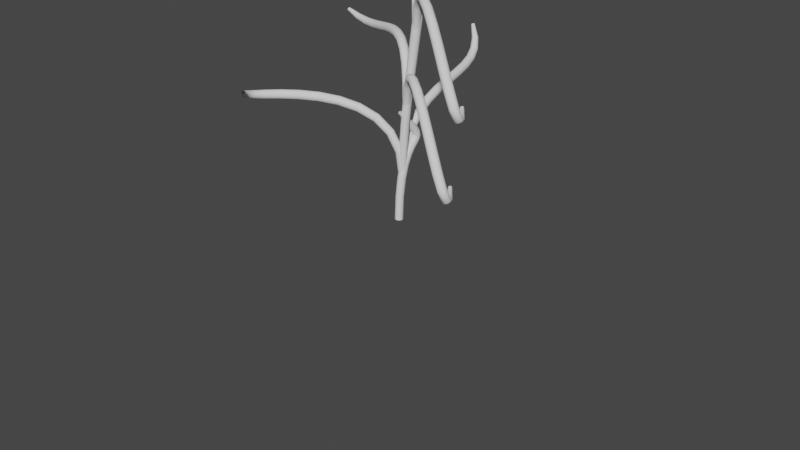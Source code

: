 # Source: tree.blend  (saved by Blender 2.81.16; exported with 4.5.12 LTS)
import bpy
from mathutils import Matrix  # noqa: F401  (used for matrix-valued properties, if any)

bpy.ops.wm.read_factory_settings(use_empty=True)
scene = bpy.context.scene
scene.name = 'Scene'

# ---- collections
col_collection = bpy.data.collections.new('Collection'); scene.collection.children.link(col_collection)
col_collection_2 = bpy.data.collections.new('Collection 2'); scene.collection.children.link(col_collection_2)

# ---- world
world_world = bpy.data.worlds.new('World'); scene.world = world_world
world_world.use_nodes = True; world_world.node_tree.nodes.clear()
_N = world_world.node_tree.nodes; _L = world_world.node_tree.links
n0 = _N.new('ShaderNodeOutputWorld'); n0.name = 'World Output'; n0.location = (300, 300)
n1 = _N.new('ShaderNodeBackground'); n1.name = 'Background'; n1.location = (10, 300)
n1.inputs[0].default_value = (0.05088, 0.05088, 0.05088, 1.0)
_L.new(n1.outputs[0], n0.inputs[0])
n0.is_active_output = True
world_world.color = (0.05088, 0.05088, 0.05088)
world_world.use_sun_shadow = False
world_world.sun_shadow_jitter_overblur = 0.0

# ---- cameras
cam_camera = bpy.data.cameras.new('Camera')
cam_camera.clip_end = 100.0
cam_camera.ortho_scale = 7.314

# ---- curves / text
cu_beziercurve = bpy.data.curves.new('BezierCurve', 'CURVE')
cu_beziercurve.dimensions = '3D'
_sp = cu_beziercurve.splines.new('BEZIER'); _sp.bezier_points.add(1)
_sp.bezier_points.foreach_set('co', [0.006476, 0.003798, 1.146, -0.002068, 0.0, 0.0])
_sp.bezier_points.foreach_set('handle_left', [-0.01386, -0.3183, 1.516, 0.004408, 0.003798, 1.146])
_sp.bezier_points.foreach_set('handle_right', [0.03577, 0.4677, 0.6132, -0.00772, -0.003314, -1.0])
for _p, _l, _r in zip(_sp.bezier_points, ['ALIGNED', 'ALIGNED'], ['ALIGNED', 'ALIGNED']): _p.handle_left_type = _l; _p.handle_right_type = _r
_sp.order_u = 0
_sp.order_v = 0
cu_beziercurve.use_path = True
cu_beziercurve.use_path_clamp = True
cu_beziercurve.bevel_depth = 0.1
cu_beziercurve.fill_mode = 'FULL'
cu_beziercurve_001 = bpy.data.curves.new('BezierCurve.001', 'CURVE')
cu_beziercurve_001.dimensions = '3D'
_sp = cu_beziercurve_001.splines.new('BEZIER'); _sp.bezier_points.add(1)
_sp.bezier_points.foreach_set('co', [-1.08, -1.052, 1.326, 0.0007244, 0.0477, 0.4713])
_sp.bezier_points.foreach_set('handle_left', [-0.4564, -1.397, 1.695, 0.007201, 0.0515, 1.617])
_sp.bezier_points.foreach_set('handle_right', [-1.63, -0.749, 0.9997, -0.004927, 0.04439, -0.5287])
for _p, _l, _r in zip(_sp.bezier_points, ['ALIGNED', 'ALIGNED'], ['ALIGNED', 'ALIGNED']): _p.handle_left_type = _l; _p.handle_right_type = _r
_sp.order_u = 0
_sp.order_v = 0
cu_beziercurve_001.use_path = True
cu_beziercurve_001.use_path_clamp = True
cu_beziercurve_001.bevel_depth = 0.1
cu_beziercurve_001.fill_mode = 'FULL'
cu_beziercurve_002 = bpy.data.curves.new('BezierCurve.002', 'CURVE')
cu_beziercurve_002.dimensions = '3D'
_sp = cu_beziercurve_002.splines.new('BEZIER'); _sp.bezier_points.add(1)
_sp.bezier_points.foreach_set('co', [-0.5619, 1.615, 1.583, 0.0007244, 0.0477, 0.4713])
_sp.bezier_points.foreach_set('handle_left', [-0.7945, 1.509, 2.417, 0.007201, 0.0515, 1.617])
_sp.bezier_points.foreach_set('handle_right', [-0.3733, 1.7, 0.9072, -0.004927, 0.04439, -0.5287])
for _p, _l, _r in zip(_sp.bezier_points, ['ALIGNED', 'ALIGNED'], ['ALIGNED', 'ALIGNED']): _p.handle_left_type = _l; _p.handle_right_type = _r
_sp.order_u = 0
_sp.order_v = 0
cu_beziercurve_002.use_path = True
cu_beziercurve_002.use_path_clamp = True
cu_beziercurve_002.bevel_depth = 0.1
cu_beziercurve_002.fill_mode = 'FULL'
cu_beziercurve_003 = bpy.data.curves.new('BezierCurve.003', 'CURVE')
cu_beziercurve_003.dimensions = '3D'
_sp = cu_beziercurve_003.splines.new('BEZIER'); _sp.bezier_points.add(1)
_sp.bezier_points.foreach_set('co', [0.1107, 0.1043, 3.271, 0.0007244, 0.0477, 0.4713])
_sp.bezier_points.foreach_set('handle_left', [-0.1219, -0.001008, 4.105, 0.007201, 0.0515, 1.617])
_sp.bezier_points.foreach_set('handle_right', [0.2993, 0.1897, 2.595, -0.004927, 0.04439, -0.5287])
for _p, _l, _r in zip(_sp.bezier_points, ['ALIGNED', 'ALIGNED'], ['ALIGNED', 'ALIGNED']): _p.handle_left_type = _l; _p.handle_right_type = _r
_sp.order_u = 0
_sp.order_v = 0
cu_beziercurve_003.use_path = True
cu_beziercurve_003.use_path_clamp = True
cu_beziercurve_003.bevel_depth = 0.1
cu_beziercurve_003.fill_mode = 'FULL'
cu_beziercurve_004 = bpy.data.curves.new('BezierCurve.004', 'CURVE')
cu_beziercurve_004.dimensions = '3D'
_sp = cu_beziercurve_004.splines.new('BEZIER'); _sp.bezier_points.add(1)
_sp.bezier_points.foreach_set('co', [0.948, -0.3116, 0.05006, 0.0007244, 0.0477, 0.4713])
_sp.bezier_points.foreach_set('handle_left', [-1.197, 1.964, 1.373, 0.007201, 0.0515, 1.617])
_sp.bezier_points.foreach_set('handle_right', [1.552, -0.9528, -0.3227, -0.004927, 0.04439, -0.5287])
for _p, _l, _r in zip(_sp.bezier_points, ['ALIGNED', 'ALIGNED'], ['ALIGNED', 'ALIGNED']): _p.handle_left_type = _l; _p.handle_right_type = _r
_sp.order_u = 0
_sp.order_v = 0
cu_beziercurve_004.use_path = True
cu_beziercurve_004.use_path_clamp = True
cu_beziercurve_004.bevel_depth = 0.1
cu_beziercurve_004.fill_mode = 'FULL'
cu_beziercurve_005 = bpy.data.curves.new('BezierCurve.005', 'CURVE')
cu_beziercurve_005.dimensions = '3D'
_sp = cu_beziercurve_005.splines.new('BEZIER'); _sp.bezier_points.add(1)
_sp.bezier_points.foreach_set('co', [-1.674, 0.7724, 0.9689, 0.0007244, 0.0477, 0.4713])
_sp.bezier_points.foreach_set('handle_left', [-2.71, 0.7015, 1.456, 0.007201, 0.0515, 1.617])
_sp.bezier_points.foreach_set('handle_right', [-1.036, 0.8162, 0.6686, -0.004927, 0.04439, -0.5287])
for _p, _l, _r in zip(_sp.bezier_points, ['ALIGNED', 'ALIGNED'], ['ALIGNED', 'ALIGNED']): _p.handle_left_type = _l; _p.handle_right_type = _r
_sp.order_u = 0
_sp.order_v = 0
cu_beziercurve_005.use_path = True
cu_beziercurve_005.use_path_clamp = True
cu_beziercurve_005.bevel_depth = 0.1
cu_beziercurve_005.fill_mode = 'FULL'
cu_beziercurve_006 = bpy.data.curves.new('BezierCurve.006', 'CURVE')
cu_beziercurve_006.dimensions = '3D'
_sp = cu_beziercurve_006.splines.new('BEZIER'); _sp.bezier_points.add(1)
_sp.bezier_points.foreach_set('co', [0.948, -0.3116, 0.05006, 0.0007244, 0.0477, 0.4713])
_sp.bezier_points.foreach_set('handle_left', [-1.197, 1.964, 1.373, 0.007201, 0.0515, 1.617])
_sp.bezier_points.foreach_set('handle_right', [1.552, -0.9528, -0.3227, -0.004927, 0.04439, -0.5287])
for _p, _l, _r in zip(_sp.bezier_points, ['ALIGNED', 'ALIGNED'], ['ALIGNED', 'ALIGNED']): _p.handle_left_type = _l; _p.handle_right_type = _r
_sp.order_u = 0
_sp.order_v = 0
cu_beziercurve_006.use_path = True
cu_beziercurve_006.use_path_clamp = True
cu_beziercurve_006.bevel_depth = 0.1
cu_beziercurve_006.fill_mode = 'FULL'
cu_beziercurve_007 = bpy.data.curves.new('BezierCurve.007', 'CURVE')
cu_beziercurve_007.dimensions = '3D'
_sp = cu_beziercurve_007.splines.new('BEZIER'); _sp.bezier_points.add(1)
_sp.bezier_points.foreach_set('co', [-1.674, 0.7724, 0.9689, 0.0007244, 0.0477, 0.4713])
_sp.bezier_points.foreach_set('handle_left', [-2.71, 0.7015, 1.456, 0.007201, 0.0515, 1.617])
_sp.bezier_points.foreach_set('handle_right', [-1.036, 0.8162, 0.6686, -0.004927, 0.04439, -0.5287])
for _p, _l, _r in zip(_sp.bezier_points, ['ALIGNED', 'ALIGNED'], ['ALIGNED', 'ALIGNED']): _p.handle_left_type = _l; _p.handle_right_type = _r
_sp.order_u = 0
_sp.order_v = 0
cu_beziercurve_007.use_path = True
cu_beziercurve_007.use_path_clamp = True
cu_beziercurve_007.bevel_depth = 0.1
cu_beziercurve_007.fill_mode = 'FULL'
cu_beziercurve_009 = bpy.data.curves.new('BezierCurve.009', 'CURVE')
cu_beziercurve_009.dimensions = '3D'
_sp = cu_beziercurve_009.splines.new('BEZIER'); _sp.bezier_points.add(1)
_sp.bezier_points.foreach_set('co', [-1.175, 0.1933, -0.234, 2.451, 0.4275, 1.809])
_sp.bezier_points.foreach_set('handle_left', [-1.675, -0.3067, -0.234, 1.451, 0.4275, 1.809])
_sp.bezier_points.foreach_set('handle_right', [-0.6754, 0.6933, -0.234, 3.451, 0.4275, 1.809])
for _p, _l, _r in zip(_sp.bezier_points, ['ALIGNED', 'ALIGNED'], ['ALIGNED', 'ALIGNED']): _p.handle_left_type = _l; _p.handle_right_type = _r
_sp.order_u = 0
_sp.order_v = 0
cu_beziercurve_009.use_path = True
cu_beziercurve_009.use_path_clamp = True
cu_beziercurve_009.fill_mode = 'FULL'

# ---- objects
ob_camera = bpy.data.objects.new('Camera', cam_camera)
ob_beziercurve = bpy.data.objects.new('BezierCurve', cu_beziercurve)
ob_beziercurve_001 = bpy.data.objects.new('BezierCurve.001', cu_beziercurve_001)
ob_beziercurve_002 = bpy.data.objects.new('BezierCurve.002', cu_beziercurve_002)
ob_beziercurve_003 = bpy.data.objects.new('BezierCurve.003', cu_beziercurve_003)
ob_beziercurve_004 = bpy.data.objects.new('BezierCurve.004', cu_beziercurve_004)
ob_beziercurve_005 = bpy.data.objects.new('BezierCurve.005', cu_beziercurve_005)
ob_beziercurve_006 = bpy.data.objects.new('BezierCurve.006', cu_beziercurve_006)
ob_beziercurve_007 = bpy.data.objects.new('BezierCurve.007', cu_beziercurve_007)
ob_beziercurve_008 = bpy.data.objects.new('BezierCurve.008', cu_beziercurve_009)

# ---- transforms, parenting, visibility, modifiers, constraints
ob_camera.location = (7.359, -6.926, 4.958)
ob_camera.rotation_euler = (1.109, 0.0, 0.8149)
ob_camera.lock_rotations_4d = False
ob_camera.empty_display_type = 'ARROWS'
ob_camera.color = (0.0, 0.0, 0.0, 0.0)
ob_camera.display_type = 'WIRE'
ob_camera.lineart.crease_threshold = 0.0
ob_beziercurve.location = (0.0, 0.0, 0.0)
ob_beziercurve.lineart.crease_threshold = 0.0
ob_beziercurve_001.location = (0.0, 0.0, 0.0)
ob_beziercurve_001.lineart.crease_threshold = 0.0
ob_beziercurve_002.location = (0.0, 0.0, 0.0)
ob_beziercurve_002.lineart.crease_threshold = 0.0
ob_beziercurve_003.location = (0.0, 0.0, 0.0)
ob_beziercurve_003.lineart.crease_threshold = 0.0
ob_beziercurve_004.location = (0.1247, 0.0567, 1.499)
ob_beziercurve_004.lineart.crease_threshold = 0.0
ob_beziercurve_005.location = (0.1247, 0.0567, 1.499)
ob_beziercurve_005.lineart.crease_threshold = 0.0
ob_beziercurve_006.location = (0.03678, 0.02016, 0.7174)
ob_beziercurve_006.lineart.crease_threshold = 0.0
ob_beziercurve_007.location = (0.03678, 0.02016, 0.7174)
ob_beziercurve_007.lineart.crease_threshold = 0.0
ob_beziercurve_008.location = (0.0, 0.0, 0.0)
ob_beziercurve_008.lineart.crease_threshold = 0.0
cu_beziercurve.taper_object = ob_beziercurve_008
cu_beziercurve_001.taper_object = ob_beziercurve_008
cu_beziercurve_002.taper_object = ob_beziercurve_008
cu_beziercurve_003.taper_object = ob_beziercurve_008
cu_beziercurve_004.taper_object = ob_beziercurve_008
cu_beziercurve_005.taper_object = ob_beziercurve_008
cu_beziercurve_006.taper_object = ob_beziercurve_008
cu_beziercurve_007.taper_object = ob_beziercurve_008

# ---- collection membership
col_collection.objects.link(ob_camera)
col_collection.objects.link(ob_beziercurve)
col_collection.objects.link(ob_beziercurve_001)
col_collection.objects.link(ob_beziercurve_002)
col_collection.objects.link(ob_beziercurve_003)
col_collection.objects.link(ob_beziercurve_004)
col_collection.objects.link(ob_beziercurve_005)
col_collection.objects.link(ob_beziercurve_006)
col_collection.objects.link(ob_beziercurve_007)
col_collection.objects.link(ob_beziercurve_008)

# ---- scene / render settings (as saved in the file)
scene.camera = ob_camera
scene.frame_start = 1; scene.frame_end = 250; scene.frame_set(1)
scene.render.engine = 'BLENDER_EEVEE_NEXT'
scene.cycles.use_denoising = False
scene.cycles.samples = 128
scene.cycles.sampling_pattern = 'TABULATED_SOBOL'
scene.cycles.use_adaptive_sampling = False
scene.cycles.use_light_tree = False
scene.view_settings.view_transform = 'Filmic'
bpy.context.view_layer.update()

# ---- added for rendering (the .blend has no usable light): sun
light_auto_sun = bpy.data.lights.new('AutoSun', 'SUN')
light_auto_sun.energy = 3.0
light_auto_sun.angle = 0.0523599
ob_auto_sun = bpy.data.objects.new('AutoSun', light_auto_sun)
scene.collection.objects.link(ob_auto_sun)
ob_auto_sun.rotation_euler = (0.872665, 0.174533, 0.523599)
bpy.context.view_layer.update()
